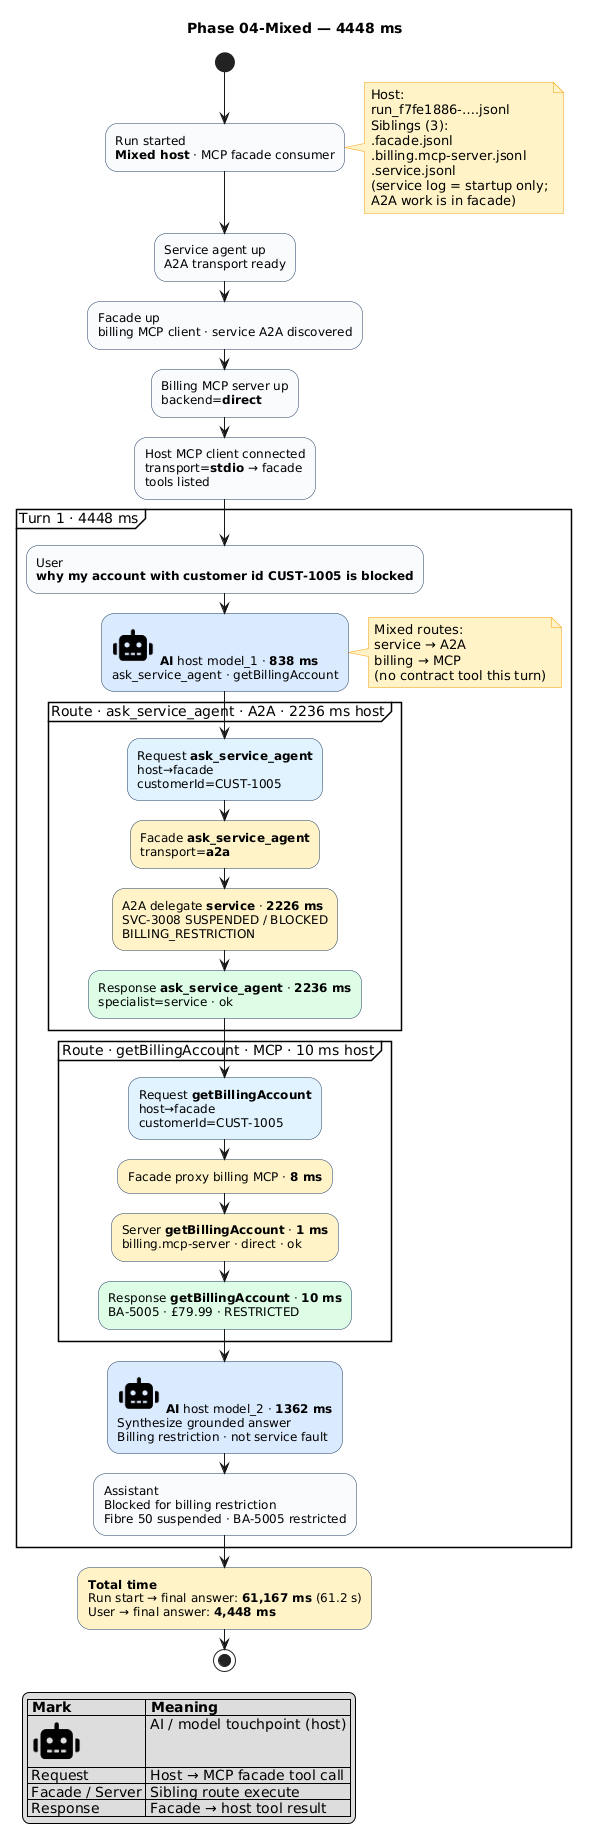

The diagram above was rendered by PlantUML. Its source (embedded in the PNG):
@startuml
title Phase 04-Mixed — 4448 ms
skinparam shadowing false
skinparam activity {
  BackgroundColor #F8FAFC
  BorderColor #1E3A5F
  DiamondBackgroundColor #F8FAFC
  DiamondBorderColor #1E3A5F
}
skinparam NoteBackgroundColor #FEF3C7
skinparam NoteBorderColor #F59E0B

!include <tupadr3/font-awesome-5/robot>

legend left
  |= Mark |= Meaning |
  | <$robot> | AI / model touchpoint (host) |
  | Request | Host → MCP facade tool call |
  | Facade / Server | Sibling route execute |
  | Response | Facade → host tool result |
endlegend

start

:Run started\n**Mixed host** · MCP facade consumer;
note right
  Host:
  run_f7fe1886-….jsonl
  Siblings (3):
  .facade.jsonl
  .billing.mcp-server.jsonl
  .service.jsonl
  (service log = startup only;
  A2A work is in facade)
end note

:Service agent up\nA2A transport ready;
:Facade up\nbilling MCP client · service A2A discovered;
:Billing MCP server up\nbackend=**direct**;
:Host MCP client connected\ntransport=**stdio** → facade\ntools listed;

partition "Turn 1 · 4448 ms" {
  :User\n**why my account with customer id CUST-1005 is blocked**;

  :<$robot> **AI** host model_1 · **838 ms**\nask_service_agent · getBillingAccount; <<#DBEAFE>>
  note right
    Mixed routes:
    service → A2A
    billing → MCP
    (no contract tool this turn)
  end note

  partition "Route · ask_service_agent · A2A · 2236 ms host" {
    :Request **ask_service_agent**\nhost→facade\ncustomerId=CUST-1005; <<#E0F2FE>>
    :Facade **ask_service_agent**\ntransport=**a2a**; <<#FEF3C7>>
    :A2A delegate **service** · **2226 ms**\nSVC-3008 SUSPENDED / BLOCKED\nBILLING_RESTRICTION; <<#FEF3C7>>
    :Response **ask_service_agent** · **2236 ms**\nspecialist=service · ok; <<#DCFCE7>>
  }

  partition "Route · getBillingAccount · MCP · 10 ms host" {
    :Request **getBillingAccount**\nhost→facade\ncustomerId=CUST-1005; <<#E0F2FE>>
    :Facade proxy billing MCP · **8 ms**; <<#FEF3C7>>
    :Server **getBillingAccount** · **1 ms**\nbilling.mcp-server · direct · ok; <<#FEF3C7>>
    :Response **getBillingAccount** · **10 ms**\nBA-5005 · £79.99 · RESTRICTED; <<#DCFCE7>>
  }

  :<$robot> **AI** host model_2 · **1362 ms**\nSynthesize grounded answer\nBilling restriction · not service fault; <<#DBEAFE>>

  :Assistant\nBlocked for billing restriction\nFibre 50 suspended · BA-5005 restricted;
}

:**Total time**\nRun start → final answer: **61,167 ms** (61.2 s)\nUser → final answer: **4,448 ms**; <<#FEF3C7>>

stop
@enduml